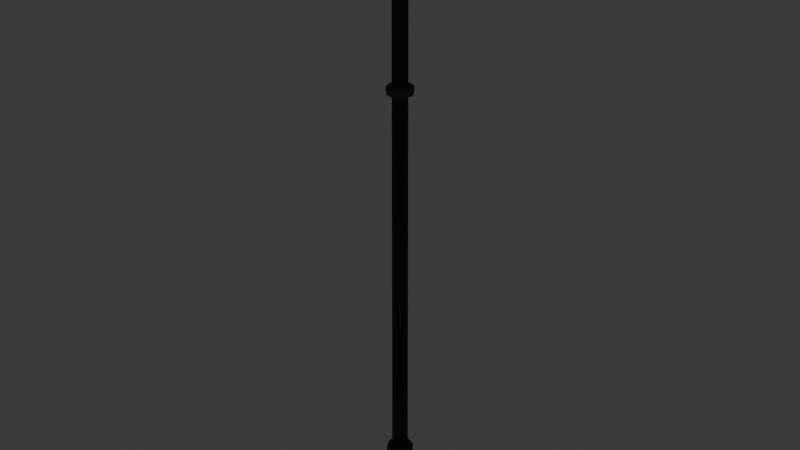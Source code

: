 # Source: prop_road_lamp.blend  (saved by Blender 5.2.45; exported with 4.5.12 LTS)
import bpy
from mathutils import Matrix  # noqa: F401  (used for matrix-valued properties, if any)

bpy.ops.wm.read_factory_settings(use_empty=True)
scene = bpy.context.scene
scene.name = 'Scene'

# ---- collections
col_collection = bpy.data.collections.new('Collection'); scene.collection.children.link(col_collection)

# ---- materials (node trees are filled in below, after node groups)
mat_mat_flat_lit = bpy.data.materials.new('mat_flat_lit')
mat_mat_emissive_warm = bpy.data.materials.new('mat_emissive_warm')
mat_mat_emissive_ember = bpy.data.materials.new('mat_emissive_ember')

# ---- material node trees
mat_mat_flat_lit.use_nodes = True; mat_mat_flat_lit.node_tree.nodes.clear()
_N = mat_mat_flat_lit.node_tree.nodes; _L = mat_mat_flat_lit.node_tree.links
n0 = _N.new('ShaderNodeOutputMaterial'); n0.name = 'Material Output'; n0.location = (0, 0)
n1 = _N.new('ShaderNodeBsdfPrincipled'); n1.name = 'Principled BSDF'; n1.location = (0, 0)
n1.inputs[2].default_value = 1.0
n1.inputs[10].default_value = 0.005
n1.inputs[13].default_value = 0.0
n2 = _N.new('ShaderNodeVertexColor'); n2.name = 'Color Attribute'; n2.location = (0, 0)
n2.layer_name = 'Col'
_L.new(n2.outputs[0], n1.inputs[0])
_L.new(n1.outputs[0], n0.inputs[0])
n0.is_active_output = True
mat_mat_emissive_warm.use_nodes = True; mat_mat_emissive_warm.node_tree.nodes.clear()
_N = mat_mat_emissive_warm.node_tree.nodes; _L = mat_mat_emissive_warm.node_tree.links
n0 = _N.new('ShaderNodeOutputMaterial'); n0.name = 'Material Output'; n0.location = (0, 0)
n1 = _N.new('ShaderNodeBsdfPrincipled'); n1.name = 'Principled BSDF'; n1.location = (0, 0)
n1.inputs[2].default_value = 1.0
n1.inputs[10].default_value = 0.005
n1.inputs[13].default_value = 0.0
n1.inputs[27].default_value = (1.0, 0.4564, 0.1022, 1.0)
n1.inputs[28].default_value = 1.0
n2 = _N.new('ShaderNodeVertexColor'); n2.name = 'Color Attribute'; n2.location = (0, 0)
n2.layer_name = 'Col'
_L.new(n2.outputs[0], n1.inputs[0])
_L.new(n1.outputs[0], n0.inputs[0])
n0.is_active_output = True
mat_mat_emissive_ember.use_nodes = True; mat_mat_emissive_ember.node_tree.nodes.clear()
_N = mat_mat_emissive_ember.node_tree.nodes; _L = mat_mat_emissive_ember.node_tree.links
n0 = _N.new('ShaderNodeOutputMaterial'); n0.name = 'Material Output'; n0.location = (0, 0)
n1 = _N.new('ShaderNodeBsdfPrincipled'); n1.name = 'Principled BSDF'; n1.location = (0, 0)
n1.inputs[2].default_value = 1.0
n1.inputs[10].default_value = 0.005
n1.inputs[13].default_value = 0.0
n1.inputs[27].default_value = (1.0, 0.1022, 0.0137, 1.0)
n1.inputs[28].default_value = 1.0
n2 = _N.new('ShaderNodeVertexColor'); n2.name = 'Color Attribute'; n2.location = (0, 0)
n2.layer_name = 'Col'
_L.new(n2.outputs[0], n1.inputs[0])
_L.new(n1.outputs[0], n0.inputs[0])
n0.is_active_output = True

# ---- world
world_world = bpy.data.worlds.new('World'); scene.world = world_world
world_world.use_nodes = True; world_world.node_tree.nodes.clear()
_N = world_world.node_tree.nodes; _L = world_world.node_tree.links
n0 = _N.new('ShaderNodeOutputWorld'); n0.name = 'World Output'; n0.location = (200, 100)
n1 = _N.new('ShaderNodeBackground'); n1.name = 'Background'; n1.location = (-200, 100)
n1.inputs[0].default_value = (0.05088, 0.05088, 0.05088, 1.0)
_L.new(n1.outputs[0], n0.inputs[0])
n0.is_active_output = True
world_world.color = (0.05088, 0.05088, 0.05088)
world_world.sun_shadow_jitter_overblur = 0.0

# ---- meshes
me_lamp = bpy.data.meshes.new('Lamp')
me_lamp.from_pydata([(-0.13, -0.13, 3.105), (-0.13, -0.13, 3.135), (0.0, 0.14, 0.0), (0.0, 0.07, 0.3), (0.09899, 0.09899, 0.0), (0.0495, 0.0495, 0.3), (0.14, 0.0, 0.0), (0.07, 0.0, 0.3), (0.09899, -0.09899, 0.0), (0.0495, -0.0495, 0.3), (0.0, -0.14, 0.0), (0.0, -0.07, 0.3), (-0.09899, -0.09899, 0.0), (-0.0495, -0.0495, 0.3), (-0.14, 0.0, 0.0), (-0.07, 0.0, 0.3), (-0.09899, 0.09899, 0.0), (-0.0495, 0.0495, 0.3), (0.0, 0.075, 0.3), (0.0, 0.075, 0.34), (0.05303, 0.05303, 0.3), (0.05303, 0.05303, 0.34), (0.075, 0.0, 0.3), (0.075, 0.0, 0.34), (0.05303, -0.05303, 0.3), (0.05303, -0.05303, 0.34), (0.0, -0.075, 0.3), (0.0, -0.075, 0.34), (-0.05303, -0.05303, 0.3), (-0.05303, -0.05303, 0.34), (-0.075, 0.0, 0.3), (-0.075, 0.0, 0.34), (-0.05303, 0.05303, 0.3), (-0.05303, 0.05303, 0.34), (0.0, 0.045, 0.3), (0.0, 0.04, 3.1), (0.03897, 0.0225, 0.3), (0.03464, 0.02, 3.1), (0.03897, -0.0225, 0.3), (0.03464, -0.02, 3.1), (0.0, -0.045, 0.3), (0.0, -0.04, 3.1), (-0.03897, -0.0225, 0.3), (-0.03464, -0.02, 3.1), (-0.03897, 0.0225, 0.3), (-0.03464, 0.02, 3.1), (0.0, 0.07, 2.48), (0.0, 0.07, 2.52), (0.0495, 0.0495, 2.48), (0.0495, 0.0495, 2.52), (0.07, 0.0, 2.48), (0.07, 0.0, 2.52), (0.0495, -0.0495, 2.48), (0.0495, -0.0495, 2.52), (0.0, -0.07, 2.48), (0.0, -0.07, 2.52), (-0.0495, -0.0495, 2.48), (-0.0495, -0.0495, 2.52), (-0.07, 0.0, 2.48), (-0.07, 0.0, 2.52), (-0.0495, 0.0495, 2.48), (-0.0495, 0.0495, 2.52), (0.0, 0.07, 3.06), (0.0, 0.07, 3.1), (0.0495, 0.0495, 3.06), (0.0495, 0.0495, 3.1), (0.07, 0.0, 3.06), (0.07, 0.0, 3.1), (0.0495, -0.0495, 3.06), (0.0495, -0.0495, 3.1), (0.0, -0.07, 3.06), (0.0, -0.07, 3.1), (-0.0495, -0.0495, 3.06), (-0.0495, -0.0495, 3.1), (-0.07, 0.0, 3.06), (-0.07, 0.0, 3.1), (-0.0495, 0.0495, 3.06), (-0.0495, 0.0495, 3.1), (-0.13, 0.13, 3.105), (-0.13, 0.13, 3.135), (0.13, -0.13, 3.105), (0.13, -0.13, 3.135), (0.13, 0.13, 3.105), (0.13, 0.13, 3.135), (-0.1, -0.1, 3.13), (-0.1, -0.1, 3.39), (-0.1, 0.1, 3.13), (-0.1, 0.1, 3.39), (0.1, -0.1, 3.13), (0.1, -0.1, 3.39), (0.1, 0.1, 3.13), (0.1, 0.1, 3.39), (-0.1275, -0.1275, 3.12), (-0.1275, -0.1275, 3.4), (-0.1275, -0.1025, 3.12), (-0.1275, -0.1025, 3.4), (-0.1025, -0.1275, 3.12), (-0.1025, -0.1275, 3.4), (-0.1025, -0.1025, 3.12), (-0.1025, -0.1025, 3.4), (-0.1275, 0.1025, 3.12), (-0.1275, 0.1025, 3.4), (-0.1275, 0.1275, 3.12), (-0.1275, 0.1275, 3.4), (-0.1025, 0.1025, 3.12), (-0.1025, 0.1025, 3.4), (-0.1025, 0.1275, 3.12), (-0.1025, 0.1275, 3.4), (0.1025, -0.1275, 3.12), (0.1025, -0.1275, 3.4), (0.1025, -0.1025, 3.12), (0.1025, -0.1025, 3.4), (0.1275, -0.1275, 3.12), (0.1275, -0.1275, 3.4), (0.1275, -0.1025, 3.12), (0.1275, -0.1025, 3.4), (0.1025, 0.1025, 3.12), (0.1025, 0.1025, 3.4), (0.1025, 0.1275, 3.12), (0.1025, 0.1275, 3.4), (0.1275, 0.1025, 3.12), (0.1275, 0.1025, 3.4), (0.1275, 0.1275, 3.12), (0.1275, 0.1275, 3.4), (-0.135, -0.135, 3.388), (-0.135, -0.135, 3.413), (-0.135, 0.135, 3.388), (-0.135, 0.135, 3.413), (0.135, -0.135, 3.388), (0.135, -0.135, 3.413), (0.135, 0.135, 3.388), (0.135, 0.135, 3.413), (0.0, 0.02598, 3.505), (0.0, 0.0, 3.52), (-0.1344, 0.1344, 3.4), (-0.02121, 0.02121, 3.5), (0.1344, 0.1344, 3.4), (0.02121, 0.02121, 3.5), (0.1344, -0.1344, 3.4), (0.02121, -0.02121, 3.5), (-0.1344, -0.1344, 3.4), (-0.02121, -0.02121, 3.5), (0.0, 0.02598, 3.475), (0.0, 0.0, 3.46), (0.02471, 0.008028, 3.505), (0.02471, 0.008028, 3.475), (0.01527, -0.02102, 3.505), (0.01527, -0.02102, 3.475), (-0.01527, -0.02102, 3.505), (-0.01527, -0.02102, 3.475), (-0.02471, 0.008028, 3.505), (-0.02471, 0.008028, 3.475)], [], [(68, 69, 71, 70), (70, 71, 73, 72), (2, 3, 5, 4), (26, 27, 29, 28), (20, 21, 23, 22), (4, 5, 7, 6), (24, 25, 27, 26), (39, 37, 35, 45, 43, 41), (6, 7, 9, 8), (91, 87, 85, 89), (46, 47, 49, 48), (8, 9, 11, 10), (98, 99, 97, 96), (18, 19, 21, 20), (10, 11, 13, 12), (22, 23, 25, 24), (82, 83, 81, 80), (12, 13, 15, 14), (5, 3, 17, 15, 13, 11, 9, 7), (83, 79, 1, 81), (14, 15, 17, 16), (34, 35, 37, 36), (40, 41, 43, 42), (16, 17, 3, 2), (2, 4, 6, 8, 10, 12, 14, 16), (64, 65, 67, 66), (38, 39, 41, 40), (28, 29, 31, 30), (80, 81, 1, 0), (22, 24, 26, 28, 30, 32, 18, 20), (30, 31, 33, 32), (36, 37, 39, 38), (42, 43, 45, 44), (32, 33, 19, 18), (29, 27, 25, 23, 21, 19, 33, 31), (50, 51, 53, 52), (48, 49, 51, 50), (44, 45, 35, 34), (40, 42, 44, 34, 36, 38), (52, 53, 55, 54), (86, 90, 88, 84), (62, 63, 65, 64), (54, 55, 57, 56), (66, 67, 69, 68), (84, 85, 87, 86), (56, 57, 59, 58), (49, 47, 61, 59, 57, 55, 53, 51), (94, 95, 99, 98), (58, 59, 61, 60), (88, 89, 85, 84), (78, 82, 80, 0), (60, 61, 47, 46), (50, 52, 54, 56, 58, 60, 46, 48), (90, 91, 89, 88), (78, 79, 83, 82), (72, 73, 75, 74), (73, 71, 69, 67, 65, 63, 77, 75), (0, 1, 79, 78), (74, 75, 77, 76), (92, 93, 95, 94), (86, 87, 91, 90), (76, 77, 63, 62), (66, 68, 70, 72, 74, 76, 62, 64), (96, 97, 93, 92), (94, 98, 96, 92), (99, 95, 93, 97), (100, 101, 103, 102), (102, 103, 107, 106), (106, 107, 105, 104), (104, 105, 101, 100), (102, 106, 104, 100), (107, 103, 101, 105), (108, 109, 111, 110), (110, 111, 115, 114), (114, 115, 113, 112), (112, 113, 109, 108), (110, 114, 112, 108), (115, 111, 109, 113), (116, 117, 119, 118), (118, 119, 123, 122), (122, 123, 121, 120), (120, 121, 117, 116), (118, 122, 120, 116), (123, 119, 117, 121), (124, 125, 127, 126), (126, 127, 131, 130), (130, 131, 129, 128), (128, 129, 125, 124), (126, 130, 128, 124), (131, 127, 125, 129), (143, 145, 147), (143, 142, 145), (134, 135, 137, 136), (147, 146, 148, 149), (142, 132, 144, 145), (136, 137, 139, 138), (137, 135, 141, 139), (132, 133, 144), (138, 139, 141, 140), (144, 133, 146), (145, 144, 146, 147), (140, 141, 135, 134), (134, 136, 138, 140), (146, 133, 148), (143, 147, 149), (149, 148, 150, 151), (148, 133, 150), (143, 149, 151), (151, 150, 132, 142), (150, 133, 132), (143, 151, 142)])
me_lamp.polygons.foreach_set('material_index', [0, 0, 0, 0, 0, 0, 0, 0, 0, 1, 0, 0, 0, 0, 0, 0, 0, 0, 0, 0, 0, 0, 0, 0, 0, 0, 0, 0, 0, 0, 0, 0, 0, 0, 0, 0, 0, 0, 0, 0, 1, 0, 0, 0, 1, 0, 0, 0, 0, 1, 0, 0, 0, 1, 0, 0, 0, 0, 0, 0, 1, 0, 0, 0, 0, 0, 0, 0, 0, 0, 0, 0, 0, 0, 0, 0, 0, 0, 0, 0, 0, 0, 0, 0, 0, 0, 0, 0, 0, 0, 0, 0, 0, 0, 0, 0, 0, 0, 0, 0, 0, 0, 0, 0, 0, 0, 0, 0, 0, 0, 0])
_ca = me_lamp.color_attributes.new('Col', 'BYTE_COLOR', 'CORNER')
_ca.data.foreach_set('color', [0.09084, 0.0999, 0.107, 1.0, 0.09084, 0.0999, 0.107, 1.0, 0.09084, 0.0999, 0.107, 1.0, 0.09084, 0.0999, 0.107, 1.0, 0.09084, 0.0999, 0.107, 1.0, 0.09084, 0.0999, 0.107, 1.0, 0.09084, 0.0999, 0.107, 1.0, 0.09084, 0.0999, 0.107, 1.0, 0.04817, 0.05448, 0.05781, 1.0, 0.04817, 0.05448, 0.05781, 1.0, 0.04817, 0.05448, 0.05781, 1.0, 0.04817, 0.05448, 0.05781, 1.0, 0.09084, 0.0999, 0.107, 1.0, 0.09084, 0.0999, 0.107, 1.0, 0.09084, 0.0999, 0.107, 1.0, 0.09084, 0.0999, 0.107, 1.0, 0.09084, 0.0999, 0.107, 1.0, 0.09084, 0.0999, 0.107, 1.0, 0.09084, 0.0999, 0.107, 1.0, 0.09084, 0.0999, 0.107, 1.0, 0.04817, 0.05448, 0.05781, 1.0, 0.04817, 0.05448, 0.05781, 1.0, 0.04817, 0.05448, 0.05781, 1.0, 0.04817, 0.05448, 0.05781, 1.0, 0.09084, 0.0999, 0.107, 1.0, 0.09084, 0.0999, 0.107, 1.0, 0.09084, 0.0999, 0.107, 1.0, 0.09084, 0.0999, 0.107, 1.0, 0.04817, 0.05448, 0.05781, 1.0, 0.04817, 0.05448, 0.05781, 1.0, 0.04817, 0.05448, 0.05781, 1.0, 0.04817, 0.05448, 0.05781, 1.0, 0.04817, 0.05448, 0.05781, 1.0, 0.04817, 0.05448, 0.05781, 1.0, 0.04817, 0.05448, 0.05781, 1.0, 0.04817, 0.05448, 0.05781, 1.0, 0.04817, 0.05448, 0.05781, 1.0, 0.04817, 0.05448, 0.05781, 1.0, 1.0, 0.4564, 0.1022, 1.0, 1.0, 0.4564, 0.1022, 1.0, 1.0, 0.4564, 0.1022, 1.0, 1.0, 0.4564, 0.1022, 1.0, 0.09084, 0.0999, 0.107, 1.0, 0.09084, 0.0999, 0.107, 1.0, 0.09084, 0.0999, 0.107, 1.0, 0.09084, 0.0999, 0.107, 1.0, 0.04817, 0.05448, 0.05781, 1.0, 0.04817, 0.05448, 0.05781, 1.0, 0.04817, 0.05448, 0.05781, 1.0, 0.04817, 0.05448, 0.05781, 1.0, 0.02315, 0.02624, 0.02843, 1.0, 0.02315, 0.02624, 0.02843, 1.0, 0.02315, 0.02624, 0.02843, 1.0, 0.02315, 0.02624, 0.02843, 1.0, 0.09084, 0.0999, 0.107, 1.0, 0.09084, 0.0999, 0.107, 1.0, 0.09084, 0.0999, 0.107, 1.0, 0.09084, 0.0999, 0.107, 1.0, 0.04817, 0.05448, 0.05781, 1.0, 0.04817, 0.05448, 0.05781, 1.0, 0.04817, 0.05448, 0.05781, 1.0, 0.04817, 0.05448, 0.05781, 1.0, 0.09084, 0.0999, 0.107, 1.0, 0.09084, 0.0999, 0.107, 1.0, 0.09084, 0.0999, 0.107, 1.0, 0.09084, 0.0999, 0.107, 1.0, 0.02315, 0.02624, 0.02843, 1.0, 0.02315, 0.02624, 0.02843, 1.0, 0.02315, 0.02624, 0.02843, 1.0, 0.02315, 0.02624, 0.02843, 1.0, 0.04817, 0.05448, 0.05781, 1.0, 0.04817, 0.05448, 0.05781, 1.0, 0.04817, 0.05448, 0.05781, 1.0, 0.04817, 0.05448, 0.05781, 1.0, 0.04817, 0.05448, 0.05781, 1.0, 0.04817, 0.05448, 0.05781, 1.0, 0.04817, 0.05448, 0.05781, 1.0, 0.04817, 0.05448, 0.05781, 1.0, 0.04817, 0.05448, 0.05781, 1.0, 0.04817, 0.05448, 0.05781, 1.0, 0.04817, 0.05448, 0.05781, 1.0, 0.04817, 0.05448, 0.05781, 1.0, 0.02315, 0.02624, 0.02843, 1.0, 0.02315, 0.02624, 0.02843, 1.0, 0.02315, 0.02624, 0.02843, 1.0, 0.02315, 0.02624, 0.02843, 1.0, 0.04817, 0.05448, 0.05781, 1.0, 0.04817, 0.05448, 0.05781, 1.0, 0.04817, 0.05448, 0.05781, 1.0, 0.04817, 0.05448, 0.05781, 1.0, 0.04817, 0.05448, 0.05781, 1.0, 0.04817, 0.05448, 0.05781, 1.0, 0.04817, 0.05448, 0.05781, 1.0, 0.04817, 0.05448, 0.05781, 1.0, 0.04817, 0.05448, 0.05781, 1.0, 0.04817, 0.05448, 0.05781, 1.0, 0.04817, 0.05448, 0.05781, 1.0, 0.04817, 0.05448, 0.05781, 1.0, 0.04817, 0.05448, 0.05781, 1.0, 0.04817, 0.05448, 0.05781, 1.0, 0.04817, 0.05448, 0.05781, 1.0, 0.04817, 0.05448, 0.05781, 1.0, 0.04817, 0.05448, 0.05781, 1.0, 0.04817, 0.05448, 0.05781, 1.0, 0.04817, 0.05448, 0.05781, 1.0, 0.04817, 0.05448, 0.05781, 1.0, 0.04817, 0.05448, 0.05781, 1.0, 0.04817, 0.05448, 0.05781, 1.0, 0.04817, 0.05448, 0.05781, 1.0, 0.04817, 0.05448, 0.05781, 1.0, 0.09084, 0.0999, 0.107, 1.0, 0.09084, 0.0999, 0.107, 1.0, 0.09084, 0.0999, 0.107, 1.0, 0.09084, 0.0999, 0.107, 1.0, 0.04817, 0.05448, 0.05781, 1.0, 0.04817, 0.05448, 0.05781, 1.0, 0.04817, 0.05448, 0.05781, 1.0, 0.04817, 0.05448, 0.05781, 1.0, 0.09084, 0.0999, 0.107, 1.0, 0.09084, 0.0999, 0.107, 1.0, 0.09084, 0.0999, 0.107, 1.0, 0.09084, 0.0999, 0.107, 1.0, 0.02315, 0.02624, 0.02843, 1.0, 0.02315, 0.02624, 0.02843, 1.0, 0.02315, 0.02624, 0.02843, 1.0, 0.02315, 0.02624, 0.02843, 1.0, 0.09084, 0.0999, 0.107, 1.0, 0.09084, 0.0999, 0.107, 1.0, 0.09084, 0.0999, 0.107, 1.0, 0.09084, 0.0999, 0.107, 1.0, 0.09084, 0.0999, 0.107, 1.0, 0.09084, 0.0999, 0.107, 1.0, 0.09084, 0.0999, 0.107, 1.0, 0.09084, 0.0999, 0.107, 1.0, 0.09084, 0.0999, 0.107, 1.0, 0.09084, 0.0999, 0.107, 1.0, 0.09084, 0.0999, 0.107, 1.0, 0.09084, 0.0999, 0.107, 1.0, 0.04817, 0.05448, 0.05781, 1.0, 0.04817, 0.05448, 0.05781, 1.0, 0.04817, 0.05448, 0.05781, 1.0, 0.04817, 0.05448, 0.05781, 1.0, 0.04817, 0.05448, 0.05781, 1.0, 0.04817, 0.05448, 0.05781, 1.0, 0.04817, 0.05448, 0.05781, 1.0, 0.04817, 0.05448, 0.05781, 1.0, 0.09084, 0.0999, 0.107, 1.0, 0.09084, 0.0999, 0.107, 1.0, 0.09084, 0.0999, 0.107, 1.0, 0.09084, 0.0999, 0.107, 1.0, 0.09084, 0.0999, 0.107, 1.0, 0.09084, 0.0999, 0.107, 1.0, 0.09084, 0.0999, 0.107, 1.0, 0.09084, 0.0999, 0.107, 1.0, 0.09084, 0.0999, 0.107, 1.0, 0.09084, 0.0999, 0.107, 1.0, 0.09084, 0.0999, 0.107, 1.0, 0.09084, 0.0999, 0.107, 1.0, 0.09084, 0.0999, 0.107, 1.0, 0.09084, 0.0999, 0.107, 1.0, 0.09084, 0.0999, 0.107, 1.0, 0.09084, 0.0999, 0.107, 1.0, 0.09084, 0.0999, 0.107, 1.0, 0.09084, 0.0999, 0.107, 1.0, 0.09084, 0.0999, 0.107, 1.0, 0.09084, 0.0999, 0.107, 1.0, 0.04817, 0.05448, 0.05781, 1.0, 0.04817, 0.05448, 0.05781, 1.0, 0.04817, 0.05448, 0.05781, 1.0, 0.04817, 0.05448, 0.05781, 1.0, 0.04817, 0.05448, 0.05781, 1.0, 0.04817, 0.05448, 0.05781, 1.0, 0.04817, 0.05448, 0.05781, 1.0, 0.04817, 0.05448, 0.05781, 1.0, 0.04817, 0.05448, 0.05781, 1.0, 0.04817, 0.05448, 0.05781, 1.0, 0.09084, 0.0999, 0.107, 1.0, 0.09084, 0.0999, 0.107, 1.0, 0.09084, 0.0999, 0.107, 1.0, 0.09084, 0.0999, 0.107, 1.0, 1.0, 0.4564, 0.1022, 1.0, 1.0, 0.4564, 0.1022, 1.0, 1.0, 0.4564, 0.1022, 1.0, 1.0, 0.4564, 0.1022, 1.0, 0.09084, 0.0999, 0.107, 1.0, 0.09084, 0.0999, 0.107, 1.0, 0.09084, 0.0999, 0.107, 1.0, 0.09084, 0.0999, 0.107, 1.0, 0.09084, 0.0999, 0.107, 1.0, 0.09084, 0.0999, 0.107, 1.0, 0.09084, 0.0999, 0.107, 1.0, 0.09084, 0.0999, 0.107, 1.0, 0.09084, 0.0999, 0.107, 1.0, 0.09084, 0.0999, 0.107, 1.0, 0.09084, 0.0999, 0.107, 1.0, 0.09084, 0.0999, 0.107, 1.0, 1.0, 0.4564, 0.1022, 1.0, 1.0, 0.4564, 0.1022, 1.0, 1.0, 0.4564, 0.1022, 1.0, 1.0, 0.4564, 0.1022, 1.0, 0.09084, 0.0999, 0.107, 1.0, 0.09084, 0.0999, 0.107, 1.0, 0.09084, 0.0999, 0.107, 1.0, 0.09084, 0.0999, 0.107, 1.0, 0.09084, 0.0999, 0.107, 1.0, 0.09084, 0.0999, 0.107, 1.0, 0.09084, 0.0999, 0.107, 1.0, 0.09084, 0.0999, 0.107, 1.0, 0.09084, 0.0999, 0.107, 1.0, 0.09084, 0.0999, 0.107, 1.0, 0.09084, 0.0999, 0.107, 1.0, 0.09084, 0.0999, 0.107, 1.0, 0.02315, 0.02624, 0.02843, 1.0, 0.02315, 0.02624, 0.02843, 1.0, 0.02315, 0.02624, 0.02843, 1.0, 0.02315, 0.02624, 0.02843, 1.0, 0.09084, 0.0999, 0.107, 1.0, 0.09084, 0.0999, 0.107, 1.0, 0.09084, 0.0999, 0.107, 1.0, 0.09084, 0.0999, 0.107, 1.0, 1.0, 0.4564, 0.1022, 1.0, 1.0, 0.4564, 0.1022, 1.0, 1.0, 0.4564, 0.1022, 1.0, 1.0, 0.4564, 0.1022, 1.0, 0.02315, 0.02624, 0.02843, 1.0, 0.02315, 0.02624, 0.02843, 1.0, 0.02315, 0.02624, 0.02843, 1.0, 0.02315, 0.02624, 0.02843, 1.0, 0.09084, 0.0999, 0.107, 1.0, 0.09084, 0.0999, 0.107, 1.0, 0.09084, 0.0999, 0.107, 1.0, 0.09084, 0.0999, 0.107, 1.0, 0.09084, 0.0999, 0.107, 1.0, 0.09084, 0.0999, 0.107, 1.0, 0.09084, 0.0999, 0.107, 1.0, 0.09084, 0.0999, 0.107, 1.0, 0.09084, 0.0999, 0.107, 1.0, 0.09084, 0.0999, 0.107, 1.0, 0.09084, 0.0999, 0.107, 1.0, 0.09084, 0.0999, 0.107, 1.0, 1.0, 0.4564, 0.1022, 1.0, 1.0, 0.4564, 0.1022, 1.0, 1.0, 0.4564, 0.1022, 1.0, 1.0, 0.4564, 0.1022, 1.0, 0.02315, 0.02624, 0.02843, 1.0, 0.02315, 0.02624, 0.02843, 1.0, 0.02315, 0.02624, 0.02843, 1.0, 0.02315, 0.02624, 0.02843, 1.0, 0.09084, 0.0999, 0.107, 1.0, 0.09084, 0.0999, 0.107, 1.0, 0.09084, 0.0999, 0.107, 1.0, 0.09084, 0.0999, 0.107, 1.0, 0.09084, 0.0999, 0.107, 1.0, 0.09084, 0.0999, 0.107, 1.0, 0.09084, 0.0999, 0.107, 1.0, 0.09084, 0.0999, 0.107, 1.0, 0.09084, 0.0999, 0.107, 1.0, 0.09084, 0.0999, 0.107, 1.0, 0.09084, 0.0999, 0.107, 1.0, 0.09084, 0.0999, 0.107, 1.0, 0.02315, 0.02624, 0.02843, 1.0, 0.02315, 0.02624, 0.02843, 1.0, 0.02315, 0.02624, 0.02843, 1.0, 0.02315, 0.02624, 0.02843, 1.0, 0.09084, 0.0999, 0.107, 1.0, 0.09084, 0.0999, 0.107, 1.0, 0.09084, 0.0999, 0.107, 1.0, 0.09084, 0.0999, 0.107, 1.0, 0.02315, 0.02624, 0.02843, 1.0, 0.02315, 0.02624, 0.02843, 1.0, 0.02315, 0.02624, 0.02843, 1.0, 0.02315, 0.02624, 0.02843, 1.0, 1.0, 0.4564, 0.1022, 1.0, 1.0, 0.4564, 0.1022, 1.0, 1.0, 0.4564, 0.1022, 1.0, 1.0, 0.4564, 0.1022, 1.0, 0.09084, 0.0999, 0.107, 1.0, 0.09084, 0.0999, 0.107, 1.0, 0.09084, 0.0999, 0.107, 1.0, 0.09084, 0.0999, 0.107, 1.0, 0.09084, 0.0999, 0.107, 1.0, 0.09084, 0.0999, 0.107, 1.0, 0.09084, 0.0999, 0.107, 1.0, 0.09084, 0.0999, 0.107, 1.0, 0.09084, 0.0999, 0.107, 1.0, 0.09084, 0.0999, 0.107, 1.0, 0.09084, 0.0999, 0.107, 1.0, 0.09084, 0.0999, 0.107, 1.0, 0.02315, 0.02624, 0.02843, 1.0, 0.02315, 0.02624, 0.02843, 1.0, 0.02315, 0.02624, 0.02843, 1.0, 0.02315, 0.02624, 0.02843, 1.0, 0.02315, 0.02624, 0.02843, 1.0, 0.02315, 0.02624, 0.02843, 1.0, 0.02315, 0.02624, 0.02843, 1.0, 0.02315, 0.02624, 0.02843, 1.0, 0.02315, 0.02624, 0.02843, 1.0, 0.02315, 0.02624, 0.02843, 1.0, 0.02315, 0.02624, 0.02843, 1.0, 0.02315, 0.02624, 0.02843, 1.0, 0.02315, 0.02624, 0.02843, 1.0, 0.02315, 0.02624, 0.02843, 1.0, 0.02315, 0.02624, 0.02843, 1.0, 0.02315, 0.02624, 0.02843, 1.0, 0.02315, 0.02624, 0.02843, 1.0, 0.02315, 0.02624, 0.02843, 1.0, 0.02315, 0.02624, 0.02843, 1.0, 0.02315, 0.02624, 0.02843, 1.0, 0.02315, 0.02624, 0.02843, 1.0, 0.02315, 0.02624, 0.02843, 1.0, 0.02315, 0.02624, 0.02843, 1.0, 0.02315, 0.02624, 0.02843, 1.0, 0.02315, 0.02624, 0.02843, 1.0, 0.02315, 0.02624, 0.02843, 1.0, 0.02315, 0.02624, 0.02843, 1.0, 0.02315, 0.02624, 0.02843, 1.0, 0.02315, 0.02624, 0.02843, 1.0, 0.02315, 0.02624, 0.02843, 1.0, 0.02315, 0.02624, 0.02843, 1.0, 0.02315, 0.02624, 0.02843, 1.0, 0.02315, 0.02624, 0.02843, 1.0, 0.02315, 0.02624, 0.02843, 1.0, 0.02315, 0.02624, 0.02843, 1.0, 0.02315, 0.02624, 0.02843, 1.0, 0.02315, 0.02624, 0.02843, 1.0, 0.02315, 0.02624, 0.02843, 1.0, 0.02315, 0.02624, 0.02843, 1.0, 0.02315, 0.02624, 0.02843, 1.0, 0.02315, 0.02624, 0.02843, 1.0, 0.02315, 0.02624, 0.02843, 1.0, 0.02315, 0.02624, 0.02843, 1.0, 0.02315, 0.02624, 0.02843, 1.0, 0.02315, 0.02624, 0.02843, 1.0, 0.02315, 0.02624, 0.02843, 1.0, 0.02315, 0.02624, 0.02843, 1.0, 0.02315, 0.02624, 0.02843, 1.0, 0.02315, 0.02624, 0.02843, 1.0, 0.02315, 0.02624, 0.02843, 1.0, 0.02315, 0.02624, 0.02843, 1.0, 0.02315, 0.02624, 0.02843, 1.0, 0.02315, 0.02624, 0.02843, 1.0, 0.02315, 0.02624, 0.02843, 1.0, 0.02315, 0.02624, 0.02843, 1.0, 0.02315, 0.02624, 0.02843, 1.0, 0.02315, 0.02624, 0.02843, 1.0, 0.02315, 0.02624, 0.02843, 1.0, 0.02315, 0.02624, 0.02843, 1.0, 0.02315, 0.02624, 0.02843, 1.0, 0.02315, 0.02624, 0.02843, 1.0, 0.02315, 0.02624, 0.02843, 1.0, 0.02315, 0.02624, 0.02843, 1.0, 0.02315, 0.02624, 0.02843, 1.0, 0.02315, 0.02624, 0.02843, 1.0, 0.02315, 0.02624, 0.02843, 1.0, 0.02315, 0.02624, 0.02843, 1.0, 0.02315, 0.02624, 0.02843, 1.0, 0.02315, 0.02624, 0.02843, 1.0, 0.02315, 0.02624, 0.02843, 1.0, 0.02315, 0.02624, 0.02843, 1.0, 0.02315, 0.02624, 0.02843, 1.0, 0.02315, 0.02624, 0.02843, 1.0, 0.02315, 0.02624, 0.02843, 1.0, 0.02315, 0.02624, 0.02843, 1.0, 0.02315, 0.02624, 0.02843, 1.0, 0.02315, 0.02624, 0.02843, 1.0, 0.02315, 0.02624, 0.02843, 1.0, 0.02315, 0.02624, 0.02843, 1.0, 0.02315, 0.02624, 0.02843, 1.0, 0.02315, 0.02624, 0.02843, 1.0, 0.02315, 0.02624, 0.02843, 1.0, 0.02315, 0.02624, 0.02843, 1.0, 0.02315, 0.02624, 0.02843, 1.0, 0.02315, 0.02624, 0.02843, 1.0, 0.02315, 0.02624, 0.02843, 1.0, 0.02315, 0.02624, 0.02843, 1.0, 0.02315, 0.02624, 0.02843, 1.0, 0.02315, 0.02624, 0.02843, 1.0, 0.02315, 0.02624, 0.02843, 1.0, 0.02315, 0.02624, 0.02843, 1.0, 0.02315, 0.02624, 0.02843, 1.0, 0.02315, 0.02624, 0.02843, 1.0, 0.02315, 0.02624, 0.02843, 1.0, 0.02315, 0.02624, 0.02843, 1.0, 0.02315, 0.02624, 0.02843, 1.0, 0.02315, 0.02624, 0.02843, 1.0, 0.02315, 0.02624, 0.02843, 1.0, 0.02315, 0.02624, 0.02843, 1.0, 0.02315, 0.02624, 0.02843, 1.0, 0.02315, 0.02624, 0.02843, 1.0, 0.02315, 0.02624, 0.02843, 1.0, 0.02315, 0.02624, 0.02843, 1.0, 0.02315, 0.02624, 0.02843, 1.0, 0.02315, 0.02624, 0.02843, 1.0, 0.02315, 0.02624, 0.02843, 1.0, 0.02315, 0.02624, 0.02843, 1.0, 0.02315, 0.02624, 0.02843, 1.0, 0.04817, 0.05448, 0.05781, 1.0, 0.04817, 0.05448, 0.05781, 1.0, 0.04817, 0.05448, 0.05781, 1.0, 0.04817, 0.05448, 0.05781, 1.0, 0.04817, 0.05448, 0.05781, 1.0, 0.04817, 0.05448, 0.05781, 1.0, 0.02315, 0.02624, 0.02843, 1.0, 0.02315, 0.02624, 0.02843, 1.0, 0.02315, 0.02624, 0.02843, 1.0, 0.02315, 0.02624, 0.02843, 1.0, 0.04817, 0.05448, 0.05781, 1.0, 0.04817, 0.05448, 0.05781, 1.0, 0.04817, 0.05448, 0.05781, 1.0, 0.04817, 0.05448, 0.05781, 1.0, 0.04817, 0.05448, 0.05781, 1.0, 0.04817, 0.05448, 0.05781, 1.0, 0.04817, 0.05448, 0.05781, 1.0, 0.04817, 0.05448, 0.05781, 1.0, 0.02315, 0.02624, 0.02843, 1.0, 0.02315, 0.02624, 0.02843, 1.0, 0.02315, 0.02624, 0.02843, 1.0, 0.02315, 0.02624, 0.02843, 1.0, 0.02315, 0.02624, 0.02843, 1.0, 0.02315, 0.02624, 0.02843, 1.0, 0.02315, 0.02624, 0.02843, 1.0, 0.02315, 0.02624, 0.02843, 1.0, 0.04817, 0.05448, 0.05781, 1.0, 0.04817, 0.05448, 0.05781, 1.0, 0.04817, 0.05448, 0.05781, 1.0, 0.02315, 0.02624, 0.02843, 1.0, 0.02315, 0.02624, 0.02843, 1.0, 0.02315, 0.02624, 0.02843, 1.0, 0.02315, 0.02624, 0.02843, 1.0, 0.04817, 0.05448, 0.05781, 1.0, 0.04817, 0.05448, 0.05781, 1.0, 0.04817, 0.05448, 0.05781, 1.0, 0.04817, 0.05448, 0.05781, 1.0, 0.04817, 0.05448, 0.05781, 1.0, 0.04817, 0.05448, 0.05781, 1.0, 0.04817, 0.05448, 0.05781, 1.0, 0.02315, 0.02624, 0.02843, 1.0, 0.02315, 0.02624, 0.02843, 1.0, 0.02315, 0.02624, 0.02843, 1.0, 0.02315, 0.02624, 0.02843, 1.0, 0.02315, 0.02624, 0.02843, 1.0, 0.02315, 0.02624, 0.02843, 1.0, 0.02315, 0.02624, 0.02843, 1.0, 0.02315, 0.02624, 0.02843, 1.0, 0.04817, 0.05448, 0.05781, 1.0, 0.04817, 0.05448, 0.05781, 1.0, 0.04817, 0.05448, 0.05781, 1.0, 0.04817, 0.05448, 0.05781, 1.0, 0.04817, 0.05448, 0.05781, 1.0, 0.04817, 0.05448, 0.05781, 1.0, 0.04817, 0.05448, 0.05781, 1.0, 0.04817, 0.05448, 0.05781, 1.0, 0.04817, 0.05448, 0.05781, 1.0, 0.04817, 0.05448, 0.05781, 1.0, 0.04817, 0.05448, 0.05781, 1.0, 0.04817, 0.05448, 0.05781, 1.0, 0.04817, 0.05448, 0.05781, 1.0, 0.04817, 0.05448, 0.05781, 1.0, 0.04817, 0.05448, 0.05781, 1.0, 0.04817, 0.05448, 0.05781, 1.0, 0.04817, 0.05448, 0.05781, 1.0, 0.04817, 0.05448, 0.05781, 1.0, 0.04817, 0.05448, 0.05781, 1.0, 0.04817, 0.05448, 0.05781, 1.0, 0.04817, 0.05448, 0.05781, 1.0, 0.04817, 0.05448, 0.05781, 1.0, 0.04817, 0.05448, 0.05781, 1.0, 0.04817, 0.05448, 0.05781, 1.0, 0.04817, 0.05448, 0.05781, 1.0, 0.04817, 0.05448, 0.05781, 1.0])
me_lamp.materials.append(mat_mat_flat_lit)
me_lamp.materials.append(mat_mat_emissive_warm)
me_lamp.materials.append(mat_mat_emissive_ember)
me_lamp.update()

# ---- objects
ob_lamp = bpy.data.objects.new('Lamp', me_lamp)
ob_lightrig = bpy.data.objects.new('LightRig', None)

# ---- transforms, parenting, visibility, modifiers, constraints
ob_lamp.location = (0.0, 0.0, 0.0)
ob_lightrig.location = (0.0, 0.0, 3.26)

# ---- collection membership
scene.collection.objects.link(ob_lamp)
scene.collection.objects.link(ob_lightrig)

# ---- scene / render settings (as saved in the file)
scene.frame_start = 1; scene.frame_end = 250; scene.frame_set(1)
scene.render.engine = 'BLENDER_EEVEE_NEXT'
scene.render.bake_bias = 0.0
scene.render.bake_samples = 0
scene.render.compositor_device = 'GPU'
scene.eevee.use_volume_custom_range = False
scene.eevee.fast_gi_thickness_near = 0.1
scene.eevee.fast_gi_thickness_far = 0.0
scene.eevee.ray_tracing_options.screen_trace_thickness = 0.1
bpy.context.view_layer.update()

# ---- added for rendering (the .blend has no active camera): camera
cam_auto = bpy.data.cameras.new('AutoCamera')
cam_auto.lens = 50.0
cam_auto.sensor_width = 36.0
cam_auto.clip_end = 1000.0
ob_auto_camera = bpy.data.objects.new('AutoCamera', cam_auto)
scene.collection.objects.link(ob_auto_camera)
ob_auto_camera.location = (3.27733, -3.9328, 4.38187)
ob_auto_camera.rotation_euler = (1.09748, -7.21219e-08, 0.694738)
scene.camera = ob_auto_camera
bpy.context.view_layer.update()
